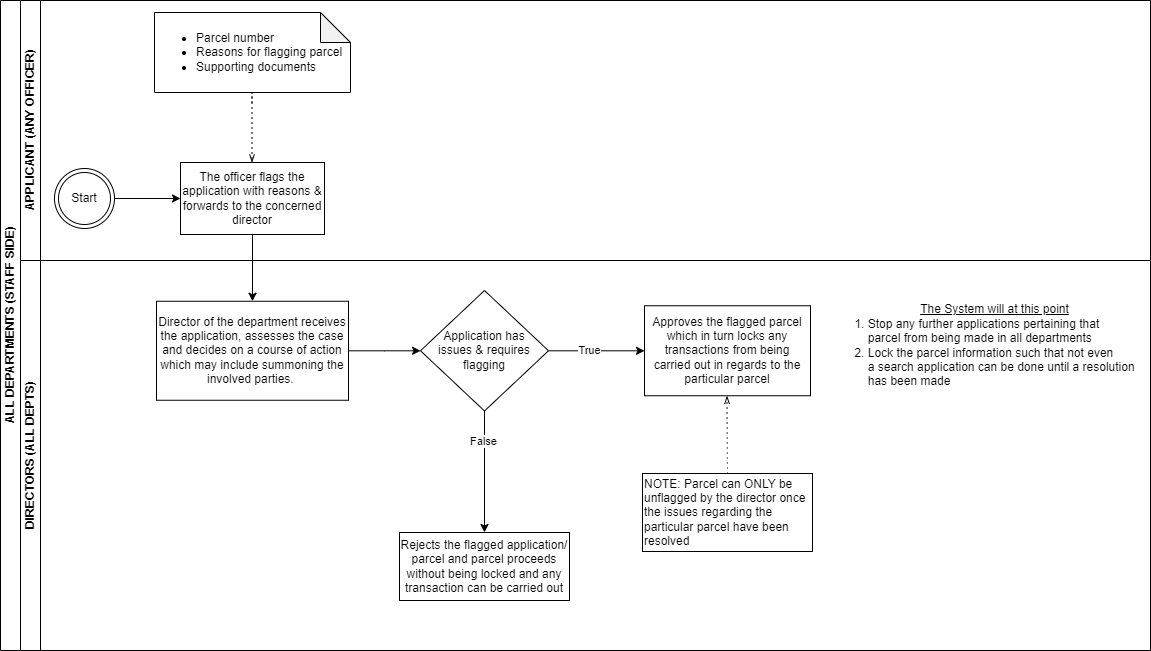

The diagram above was exported from draw.io. Its source (the exported page's mxGraphModel, read from the mxfile embedded in the PNG):
<mxGraphModel dx="1432" dy="786" grid="1" gridSize="10" guides="1" tooltips="1" connect="1" arrows="1" fold="1" page="1" pageScale="1" pageWidth="850" pageHeight="1100" math="0" shadow="0">
  <root>
    <mxCell id="z29wfc87B9NMiLLScfye-0" />
    <mxCell id="z29wfc87B9NMiLLScfye-1" parent="z29wfc87B9NMiLLScfye-0" />
    <mxCell id="z29wfc87B9NMiLLScfye-4" value="ALL DEPARTMENTS (STAFF SIDE)" style="swimlane;childLayout=stackLayout;resizeParent=1;resizeParentMax=0;horizontal=0;startSize=20;horizontalStack=0;html=1;" vertex="1" parent="z29wfc87B9NMiLLScfye-1">
      <mxGeometry x="36" y="38" width="1150" height="650" as="geometry" />
    </mxCell>
    <mxCell id="z29wfc87B9NMiLLScfye-5" value="APPLICANT (ANY OFFICER)" style="swimlane;startSize=20;horizontal=0;html=1;" vertex="1" parent="z29wfc87B9NMiLLScfye-4">
      <mxGeometry x="20" width="1130" height="260" as="geometry" />
    </mxCell>
    <mxCell id="z29wfc87B9NMiLLScfye-6" value="The officer flags the application with reasons &amp;amp; forwards to the concerned director" style="whiteSpace=wrap;html=1;dashed=0;" vertex="1" parent="z29wfc87B9NMiLLScfye-5">
      <mxGeometry x="160" y="162" width="144" height="72" as="geometry" />
    </mxCell>
    <mxCell id="NSPaQIIrRTuCv8eN2R_z-0" value="&lt;ul&gt;&lt;li&gt;Parcel number&lt;/li&gt;&lt;li&gt;Reasons for flagging parcel&lt;/li&gt;&lt;li&gt;Supporting documents&lt;/li&gt;&lt;/ul&gt;" style="shape=note;whiteSpace=wrap;html=1;backgroundOutline=1;darkOpacity=0.05;align=left;" vertex="1" parent="z29wfc87B9NMiLLScfye-5">
      <mxGeometry x="134" y="12" width="196" height="80" as="geometry" />
    </mxCell>
    <mxCell id="z29wfc87B9NMiLLScfye-3" value="Start" style="ellipse;shape=doubleEllipse;html=1;dashed=0;whiteSpace=wrap;aspect=fixed;" vertex="1" parent="z29wfc87B9NMiLLScfye-5">
      <mxGeometry x="34" y="168" width="60" height="60" as="geometry" />
    </mxCell>
    <mxCell id="z29wfc87B9NMiLLScfye-2" value="" style="edgeStyle=orthogonalEdgeStyle;rounded=0;orthogonalLoop=1;jettySize=auto;html=1;" edge="1" parent="z29wfc87B9NMiLLScfye-5" source="z29wfc87B9NMiLLScfye-3" target="z29wfc87B9NMiLLScfye-6">
      <mxGeometry relative="1" as="geometry" />
    </mxCell>
    <mxCell id="NSPaQIIrRTuCv8eN2R_z-4" value="" style="edgeStyle=elbowEdgeStyle;fontSize=12;html=1;endFill=0;startFill=0;endSize=6;startSize=6;dashed=1;dashPattern=1 4;endArrow=openThin;startArrow=none;rounded=0;" edge="1" parent="z29wfc87B9NMiLLScfye-5">
      <mxGeometry width="160" relative="1" as="geometry">
        <mxPoint x="231.5" y="102" as="sourcePoint" />
        <mxPoint x="231.5" y="162" as="targetPoint" />
        <Array as="points">
          <mxPoint x="231.5" y="92" />
        </Array>
      </mxGeometry>
    </mxCell>
    <mxCell id="z29wfc87B9NMiLLScfye-7" value="DIRECTORS (ALL DEPTS)" style="swimlane;startSize=20;horizontal=0;html=1;" vertex="1" parent="z29wfc87B9NMiLLScfye-4">
      <mxGeometry x="20" y="260" width="1130" height="390" as="geometry" />
    </mxCell>
    <mxCell id="z29wfc87B9NMiLLScfye-8" value="" style="edgeStyle=orthogonalEdgeStyle;rounded=0;orthogonalLoop=1;jettySize=auto;html=1;" edge="1" parent="z29wfc87B9NMiLLScfye-7" source="z29wfc87B9NMiLLScfye-9" target="z29wfc87B9NMiLLScfye-12">
      <mxGeometry relative="1" as="geometry" />
    </mxCell>
    <mxCell id="z29wfc87B9NMiLLScfye-9" value="Director of the department receives the application, assesses the case and decides on a course of action which may include summoning the involved parties.&amp;nbsp;" style="whiteSpace=wrap;html=1;dashed=0;" vertex="1" parent="z29wfc87B9NMiLLScfye-7">
      <mxGeometry x="136" y="40.75" width="192" height="99" as="geometry" />
    </mxCell>
    <mxCell id="z29wfc87B9NMiLLScfye-10" value="" style="edgeStyle=orthogonalEdgeStyle;rounded=0;orthogonalLoop=1;jettySize=auto;html=1;" edge="1" parent="z29wfc87B9NMiLLScfye-7" source="z29wfc87B9NMiLLScfye-12" target="z29wfc87B9NMiLLScfye-13">
      <mxGeometry relative="1" as="geometry" />
    </mxCell>
    <mxCell id="z29wfc87B9NMiLLScfye-11" value="True" style="edgeLabel;html=1;align=center;verticalAlign=middle;resizable=0;points=[];" vertex="1" connectable="0" parent="z29wfc87B9NMiLLScfye-10">
      <mxGeometry x="-0.1421" y="-3" relative="1" as="geometry">
        <mxPoint y="-4" as="offset" />
      </mxGeometry>
    </mxCell>
    <mxCell id="z29wfc87B9NMiLLScfye-12" value="Application&amp;nbsp;&lt;span style=&quot;background-color: initial;&quot;&gt;has&lt;/span&gt;&lt;div&gt;&lt;span style=&quot;background-color: initial;&quot;&gt;issues &amp;amp; requires&lt;/span&gt;&lt;div&gt;flagging&lt;/div&gt;&lt;/div&gt;" style="rhombus;whiteSpace=wrap;html=1;dashed=0;" vertex="1" parent="z29wfc87B9NMiLLScfye-7">
      <mxGeometry x="400" y="30" width="128" height="120.5" as="geometry" />
    </mxCell>
    <mxCell id="z29wfc87B9NMiLLScfye-13" value="Approves the flagged parcel which in turn locks any transactions from being carried out in regards to the particular parcel" style="whiteSpace=wrap;html=1;dashed=0;" vertex="1" parent="z29wfc87B9NMiLLScfye-7">
      <mxGeometry x="624" y="45.25" width="166" height="90" as="geometry" />
    </mxCell>
    <mxCell id="z29wfc87B9NMiLLScfye-14" value="&lt;u&gt;The System will at this point&lt;/u&gt;&lt;div style=&quot;text-align: left;&quot;&gt;1. Stop any further applications pertaining that&lt;/div&gt;&lt;div style=&quot;text-align: left;&quot;&gt;&amp;nbsp; &amp;nbsp; parcel from being made in all departments&lt;/div&gt;&lt;div style=&quot;text-align: left;&quot;&gt;2. Lock the parcel information such that not even&amp;nbsp;&lt;/div&gt;&lt;div style=&quot;text-align: left;&quot;&gt;&amp;nbsp; &amp;nbsp; a search application can be done until a resolution&lt;/div&gt;&lt;div style=&quot;text-align: left;&quot;&gt;&amp;nbsp; &amp;nbsp; has been made&lt;/div&gt;" style="text;html=1;align=center;verticalAlign=middle;resizable=0;points=[];autosize=1;strokeColor=none;fillColor=none;" vertex="1" parent="z29wfc87B9NMiLLScfye-7">
      <mxGeometry x="824" y="35.25" width="300" height="100" as="geometry" />
    </mxCell>
    <mxCell id="z29wfc87B9NMiLLScfye-18" value="Rejects the flagged application/ parcel and parcel proceeds without being locked and any transaction can be carried out" style="whiteSpace=wrap;html=1;dashed=0;" vertex="1" parent="z29wfc87B9NMiLLScfye-7">
      <mxGeometry x="379" y="272" width="170" height="68" as="geometry" />
    </mxCell>
    <mxCell id="z29wfc87B9NMiLLScfye-19" value="" style="edgeStyle=orthogonalEdgeStyle;rounded=0;orthogonalLoop=1;jettySize=auto;html=1;" edge="1" parent="z29wfc87B9NMiLLScfye-7" source="z29wfc87B9NMiLLScfye-12" target="z29wfc87B9NMiLLScfye-18">
      <mxGeometry relative="1" as="geometry" />
    </mxCell>
    <mxCell id="z29wfc87B9NMiLLScfye-20" value="False" style="edgeLabel;html=1;align=center;verticalAlign=middle;resizable=0;points=[];" vertex="1" connectable="0" parent="z29wfc87B9NMiLLScfye-19">
      <mxGeometry x="-0.5025" y="-2" relative="1" as="geometry">
        <mxPoint as="offset" />
      </mxGeometry>
    </mxCell>
    <mxCell id="ao9QFvP0K1MSsrIHuoln-0" value="NOTE: Parcel can ONLY be unflagged by the director once the issues regarding the particular parcel have been resolved" style="rounded=0;whiteSpace=wrap;html=1;align=left;" vertex="1" parent="z29wfc87B9NMiLLScfye-7">
      <mxGeometry x="622" y="213" width="170" height="78" as="geometry" />
    </mxCell>
    <mxCell id="ao9QFvP0K1MSsrIHuoln-1" value="" style="edgeStyle=elbowEdgeStyle;fontSize=12;html=1;endFill=0;startFill=0;endSize=6;startSize=6;dashed=1;dashPattern=1 4;endArrow=openThin;startArrow=none;rounded=0;exitX=0.5;exitY=0;exitDx=0;exitDy=0;" edge="1" parent="z29wfc87B9NMiLLScfye-7" source="ao9QFvP0K1MSsrIHuoln-0">
      <mxGeometry width="160" relative="1" as="geometry">
        <mxPoint x="706.5" y="205.25" as="sourcePoint" />
        <mxPoint x="706.5" y="135.25" as="targetPoint" />
        <Array as="points">
          <mxPoint x="706.5" y="175.25" />
        </Array>
      </mxGeometry>
    </mxCell>
    <mxCell id="z29wfc87B9NMiLLScfye-16" value="" style="edgeStyle=orthogonalEdgeStyle;rounded=0;orthogonalLoop=1;jettySize=auto;html=1;" edge="1" parent="z29wfc87B9NMiLLScfye-4" source="z29wfc87B9NMiLLScfye-6" target="z29wfc87B9NMiLLScfye-9">
      <mxGeometry relative="1" as="geometry" />
    </mxCell>
  </root>
</mxGraphModel>